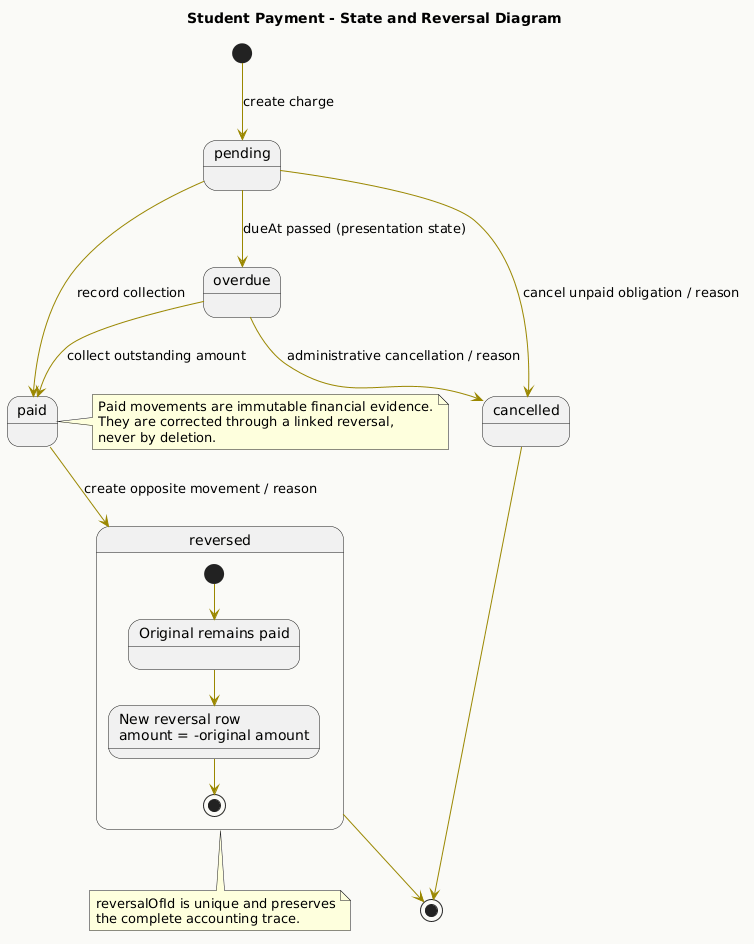

The diagram above was rendered by PlantUML. Its source (embedded in the PNG):
@startuml
title Student Payment - State and Reversal Diagram
skinparam backgroundColor #FAFAF7
skinparam shadowing false
skinparam ArrowColor #9A8700

[*] --> pending : create charge
pending --> overdue : dueAt passed (presentation state)
pending --> paid : record collection
overdue --> paid : collect outstanding amount
pending --> cancelled : cancel unpaid obligation / reason
overdue --> cancelled : administrative cancellation / reason
paid --> reversed : create opposite movement / reason

cancelled --> [*]
reversed --> [*]

state reversed {
  state "Original remains paid" as Original
  state "New reversal row\namount = -original amount" as ReversalRow
  [*] --> Original
  Original --> ReversalRow
  ReversalRow --> [*]
}

note right of paid
Paid movements are immutable financial evidence.
They are corrected through a linked reversal,
never by deletion.
end note

note bottom of reversed
reversalOfId is unique and preserves
the complete accounting trace.
end note
@enduml